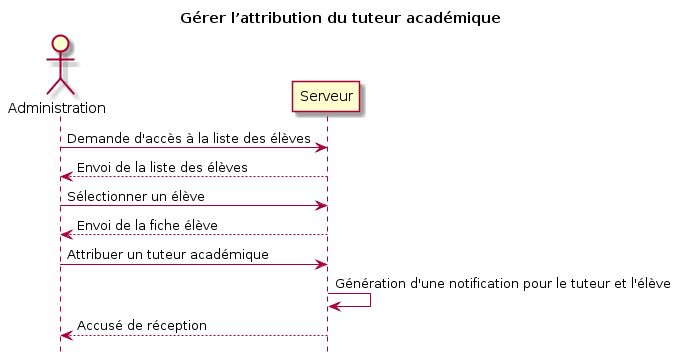

The diagram above was rendered by PlantUML. Its source (embedded in the PNG):
@startuml
title Gérer l?attribution du tuteur académique


actor Administration


Administration  -> Serveur: Demande d'accès à la liste des élèves
Serveur --> Administration : Envoi de la liste des élèves


Administration  -> Serveur: Sélectionner un élève
Serveur --> Administration : Envoi de la fiche élève


Administration  -> Serveur: Attribuer un tuteur académique
Serveur -> Serveur: Génération d'une notification pour le tuteur et l'élève
Serveur --> Administration : Accusé de réception


hide footbox
@enduml